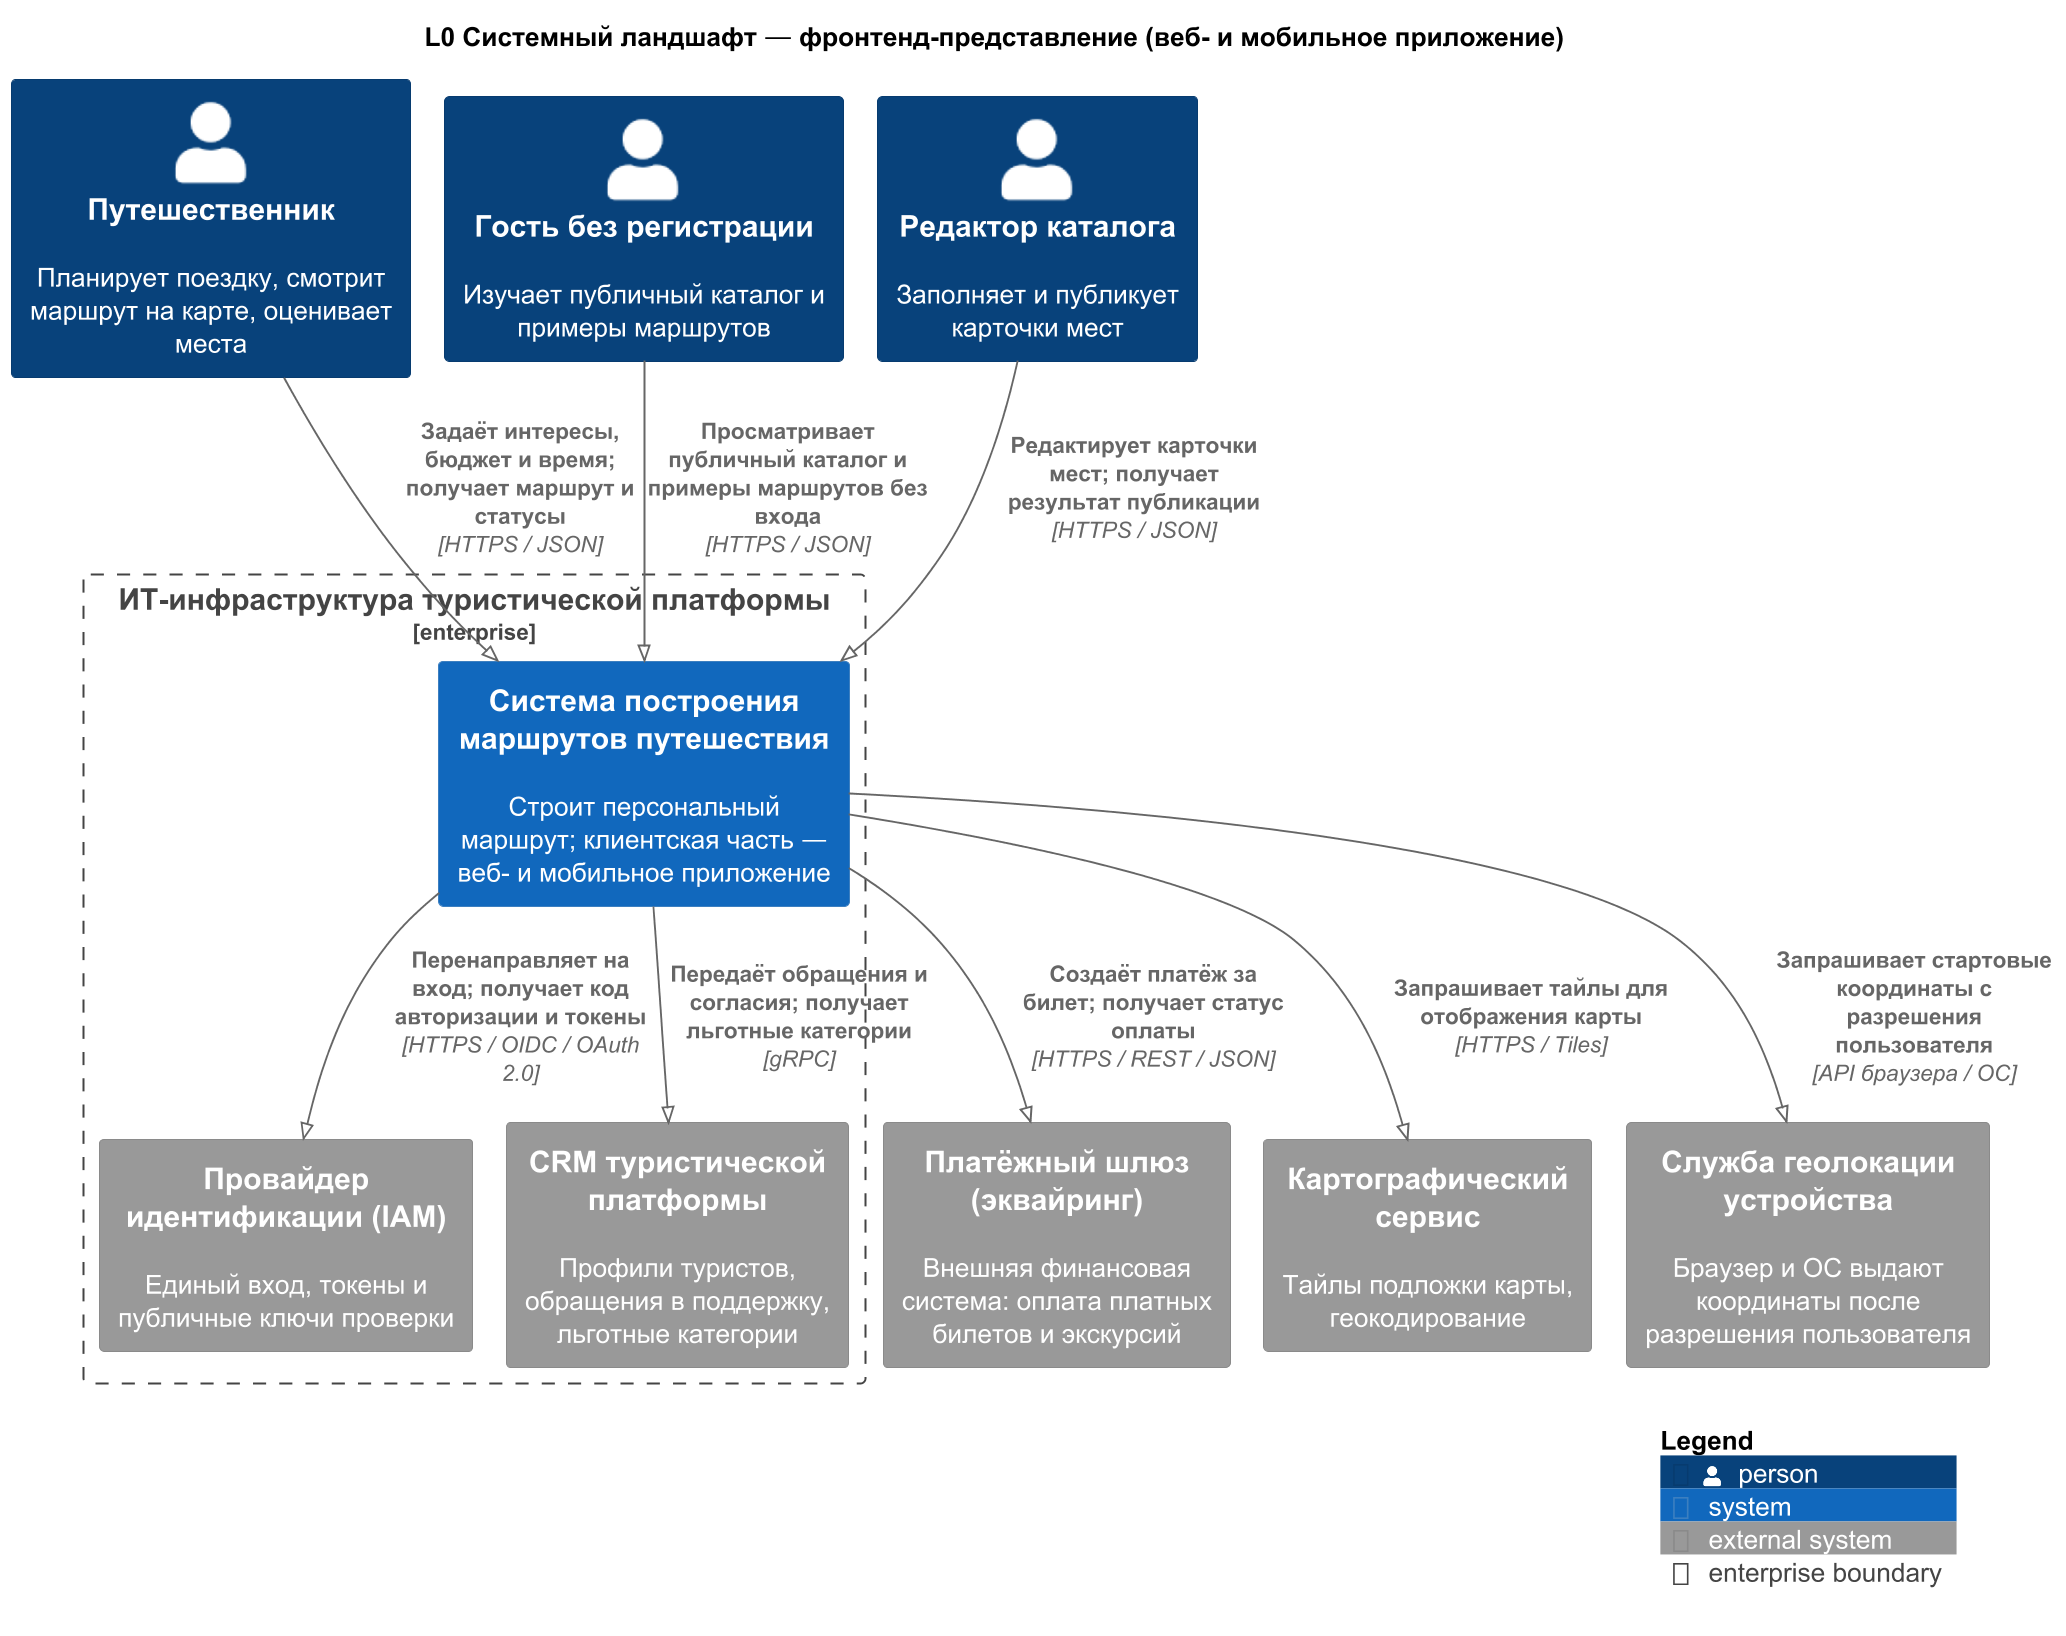

The diagram above was rendered by PlantUML. Its source (embedded in the PNG):
@startuml
skinparamlocked dpi 180
!pragma layout smetana
' ЛР №4, часть 1: диаграмма системного ландшафта (Level 0), фронтенд-представление.
!define RELATIVE_INCLUDE
!include ../vendor/C4_Context.puml

LAYOUT_TOP_DOWN()

title L0 Системный ландшафт — фронтенд-представление (веб- и мобильное приложение)

Person(traveler, "Путешественник", "Планирует поездку, смотрит маршрут на карте, оценивает места")
Person(guest, "Гость без регистрации", "Изучает публичный каталог и примеры маршрутов")
Person(catalog_editor, "Редактор каталога", "Заполняет и публикует карточки мест")

Enterprise_Boundary(tourism_it, "ИТ-инфраструктура туристической платформы") {
  System(travel_system, "Система построения маршрутов путешествия", "Строит персональный маршрут; клиентская часть — веб- и мобильное приложение")
  System_Ext(idp, "Провайдер идентификации (IAM)", "Единый вход, токены и публичные ключи проверки")
  System_Ext(tourism_crm, "CRM туристической платформы", "Профили туристов, обращения в поддержку, льготные категории")
}

System_Ext(payment_gateway, "Платёжный шлюз (эквайринг)", "Внешняя финансовая система: оплата платных билетов и экскурсий")
System_Ext(maps_service, "Картографический сервис", "Тайлы подложки карты, геокодирование")
System_Ext(device_location, "Служба геолокации устройства", "Браузер и ОС выдают координаты после разрешения пользователя")

Rel(traveler, travel_system, "Задаёт интересы, бюджет и время; получает маршрут и статусы", "HTTPS / JSON")
Rel(guest, travel_system, "Просматривает публичный каталог и примеры маршрутов без входа", "HTTPS / JSON")
Rel(catalog_editor, travel_system, "Редактирует карточки мест; получает результат публикации", "HTTPS / JSON")
Rel(travel_system, idp, "Перенаправляет на вход; получает код авторизации и токены", "HTTPS / OIDC / OAuth 2.0")
Rel(travel_system, tourism_crm, "Передаёт обращения и согласия; получает льготные категории", "gRPC")
Rel(travel_system, payment_gateway, "Создаёт платёж за билет; получает статус оплаты", "HTTPS / REST / JSON")
Rel(travel_system, maps_service, "Запрашивает тайлы для отображения карты", "HTTPS / Tiles")
Rel(travel_system, device_location, "Запрашивает стартовые координаты с разрешения пользователя", "API браузера / ОС")

SHOW_LEGEND()
@enduml